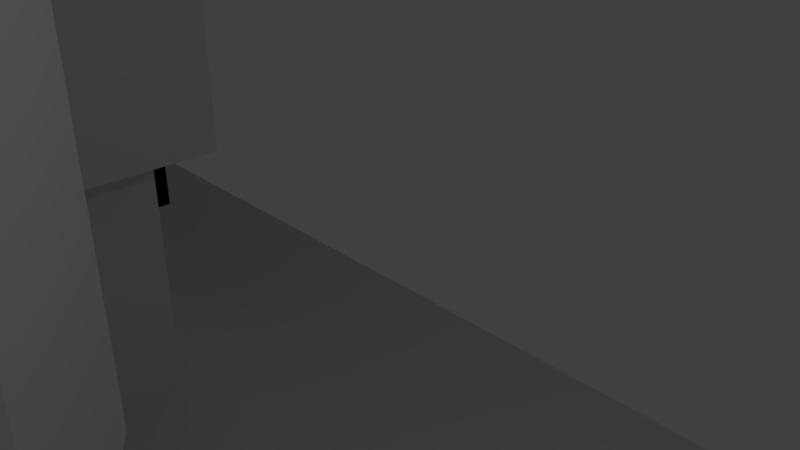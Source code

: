 # Source: case.blend  (saved by Blender 2.78.0; exported with 4.5.12 LTS)
import bpy
from mathutils import Matrix  # noqa: F401  (used for matrix-valued properties, if any)

bpy.ops.wm.read_factory_settings(use_empty=True)
scene = bpy.context.scene
scene.name = 'Scene'

# ---- collections
col_collection_1 = bpy.data.collections.new('Collection 1'); scene.collection.children.link(col_collection_1)

# ---- world
world_world = bpy.data.worlds.new('World'); scene.world = world_world
world_world.color = (0.05088, 0.05088, 0.05088)
world_world.use_sun_shadow = False
world_world.sun_shadow_jitter_overblur = 0.0
world_world.cycles.sampling_method = 'MANUAL'

# ---- cameras
cam_camera = bpy.data.cameras.new('Camera')
cam_camera.clip_end = 100.0
cam_camera.lens = 35.0
cam_camera.sensor_width = 32.0
cam_camera.sensor_height = 18.0
cam_camera.ortho_scale = 7.314
cam_camera.dof.focus_distance = 0.0
cam_camera.dof.aperture_fstop = 128.0

# ---- lights
light_lamp = bpy.data.lights.new('Lamp', 'POINT')
light_lamp.transmission_factor = 0.0
light_lamp.cutoff_distance = 30.0
light_lamp.energy = 100.0
light_lamp.shadow_buffer_clip_start = 1.001
light_lamp.shadow_soft_size = 0.1
light_lamp.shadow_maximum_resolution = 0.006
light_lamp.use_absolute_resolution = True

# ---- meshes
me_cube_017 = bpy.data.meshes.new('Cube.017')
me_cube_017.from_pydata([(-1.0, -1.0, -0.7192), (-1.0, -1.0, 2.778), (-1.0, 3.696, -0.7192), (-1.0, 3.696, 2.778), (1.0, -1.0, -0.7192), (1.0, -1.0, 2.778), (1.0, 3.696, -0.7192), (1.0, 3.696, 2.778)], [], [(0, 1, 3, 2), (2, 3, 7, 6), (6, 7, 5, 4), (4, 5, 1, 0), (2, 6, 4, 0), (7, 3, 1, 5)])
me_cube_017.use_remesh_preserve_volume = False
me_cube_017.use_remesh_preserve_attributes = False
me_cube_017.use_mirror_vertex_groups = False
me_cube_017.update()
me_cube_016 = bpy.data.meshes.new('Cube.016')
me_cube_016.from_pydata([(0.2, -1.779, -22.92), (0.2, -0.05607, -22.92), (3.8, -1.779, -22.92), (3.8, -0.05607, -22.92), (0.2, -1.779, -4.607), (0.2, -0.05607, -4.607), (3.8, -0.05607, -4.607), (3.8, -1.779, -4.607)], [], [(0, 4, 5, 1), (1, 5, 6, 3), (1, 3, 2, 0), (3, 6, 7, 2), (2, 7, 4, 0), (6, 5, 4, 7)])
me_cube_016.use_remesh_preserve_volume = False
me_cube_016.use_remesh_preserve_attributes = False
me_cube_016.use_mirror_vertex_groups = False
me_cube_016.update()
me_cube_015 = bpy.data.meshes.new('Cube.015')
me_cube_015.from_pydata([(-1.0, -1.0, -1.0), (-1.0, -1.0, 3.714), (-1.0, 3.696, -1.0), (-1.0, 3.696, 3.714), (1.0, -1.0, -1.0), (1.0, -1.0, 3.714), (1.0, 3.696, -1.0), (1.0, 3.696, 3.714)], [], [(0, 1, 3, 2), (2, 3, 7, 6), (6, 7, 5, 4), (4, 5, 1, 0), (2, 6, 4, 0), (7, 3, 1, 5)])
me_cube_015.use_remesh_preserve_volume = False
me_cube_015.use_remesh_preserve_attributes = False
me_cube_015.use_mirror_vertex_groups = False
me_cube_015.update()
me_cube_014 = bpy.data.meshes.new('Cube.014')
me_cube_014.from_pydata([(-1.0, -1.0, -1.0), (-1.0, -1.0, 1.0), (-1.0, 1.0, -1.0), (-1.0, 1.0, 1.0), (1.0, -1.0, -1.0), (1.0, -1.0, 1.0), (1.0, 1.0, -1.0), (1.0, 1.0, 1.0)], [], [(0, 1, 3, 2), (2, 3, 7, 6), (6, 7, 5, 4), (4, 5, 1, 0), (2, 6, 4, 0), (7, 3, 1, 5)])
me_cube_014.use_remesh_preserve_volume = False
me_cube_014.use_remesh_preserve_attributes = False
me_cube_014.use_mirror_vertex_groups = False
me_cube_014.update()
me_cube_011 = bpy.data.meshes.new('Cube.011')
me_cube_011.from_pydata([(0.0, -3.426, -25.53), (0.0, -3.426, -18.3), (0.0, 3.0, -25.53), (0.0, 3.0, -18.3), (4.0, -3.426, -25.53), (4.0, -3.426, -18.3), (4.0, 3.0, -25.53), (4.0, 3.0, -18.3), (0.0, -3.426, -11.18), (0.0, 10.67, -11.18), (4.0, 10.67, -11.18), (4.0, -3.426, -11.18), (0.0, -3.426, -4.607), (0.0, 10.67, -4.607), (4.0, 10.67, -4.607), (4.0, -3.426, -4.607)], [], [(0, 1, 3, 2), (2, 3, 7, 6), (6, 7, 5, 4), (4, 5, 1, 0), (2, 6, 4, 0), (5, 7, 10, 11), (8, 11, 15, 12), (3, 1, 8, 9), (1, 5, 11, 8), (7, 3, 9, 10), (14, 13, 12, 15), (10, 9, 13, 14), (11, 10, 14, 15), (9, 8, 12, 13)])
me_cube_011.use_remesh_preserve_volume = False
me_cube_011.use_remesh_preserve_attributes = False
me_cube_011.use_mirror_vertex_groups = False
me_cube_011.update()
me_cube_010 = bpy.data.meshes.new('Cube.010')
me_cube_010.from_pydata([(-7.523, -9.087, -12.0), (-7.523, -9.087, 1.0), (-7.523, 3.642, -12.0), (-7.523, 3.642, 1.0), (6.984, -9.087, -12.0), (6.984, -9.087, 1.0), (6.984, 3.642, -12.0), (6.984, 3.642, 1.0)], [], [(0, 1, 3, 2), (2, 3, 7, 6), (6, 7, 5, 4), (4, 5, 1, 0), (2, 6, 4, 0), (7, 3, 1, 5)])
me_cube_010.use_remesh_preserve_volume = False
me_cube_010.use_remesh_preserve_attributes = False
me_cube_010.use_mirror_vertex_groups = False
me_cube_010.update()
me_cube_009 = bpy.data.meshes.new('Cube.009')
me_cube_009.from_pydata([(-30.0, -9.518, -4.0), (-30.0, -9.518, 4.0), (-30.0, 12.64, -4.0), (-30.0, 12.64, 4.0), (1.0, -9.518, -4.0), (1.0, -9.518, 4.0), (1.0, 12.64, -4.0), (1.0, 12.64, 4.0)], [], [(0, 1, 3, 2), (2, 3, 7, 6), (6, 7, 5, 4), (4, 5, 1, 0), (2, 6, 4, 0), (7, 3, 1, 5)])
me_cube_009.use_remesh_preserve_volume = False
me_cube_009.use_remesh_preserve_attributes = False
me_cube_009.use_mirror_vertex_groups = False
me_cube_009.update()
me_cube_008 = bpy.data.meshes.new('Cube.008')
me_cube_008.from_pydata([(-1.0, -1.0, -1.0), (-1.0, -1.0, 1.0), (-1.0, 5.25, -1.0), (-1.0, 5.25, 1.0), (1.0, -1.0, -1.0), (1.0, -1.0, 1.0), (1.0, 5.25, -1.0), (1.0, 5.25, 1.0)], [], [(0, 1, 3, 2), (2, 3, 7, 6), (6, 7, 5, 4), (4, 5, 1, 0), (2, 6, 4, 0), (7, 3, 1, 5)])
me_cube_008.use_remesh_preserve_volume = False
me_cube_008.use_remesh_preserve_attributes = False
me_cube_008.use_mirror_vertex_groups = False
me_cube_008.update()
me_cube_007 = bpy.data.meshes.new('Cube.007')
me_cube_007.from_pydata([(-5.0, -2.5, -13.0), (-5.0, -2.5, 13.0), (5.0, -2.5, -13.0), (5.0, -2.5, 13.0), (-5.0, 2.5, -11.0), (-5.0, 0.5, -13.0), (-5.0, 0.5, 13.0), (-5.0, 2.5, 11.0), (3.0, 2.5, -11.0), (5.0, 0.5, -13.0), (5.0, 0.5, 13.0), (3.0, 2.5, 11.0)], [], [(4, 7, 11, 8), (5, 9, 2, 0), (2, 3, 1, 0), (10, 6, 1, 3), (9, 10, 3, 2), (9, 5, 4, 8), (6, 10, 11, 7), (10, 9, 8, 11), (0, 1, 6, 7, 4, 5)])
me_cube_007.use_remesh_preserve_volume = False
me_cube_007.use_remesh_preserve_attributes = False
me_cube_007.use_mirror_vertex_groups = False
me_cube_007.update()
me_cube_006 = bpy.data.meshes.new('Cube.006')
me_cube_006.from_pydata([(-1.0, -1.789, -1.0), (-1.0, -1.789, 1.0), (-1.0, 1.0, -1.0), (-1.0, 1.0, 1.0), (1.0, -1.789, -1.0), (1.0, -1.789, 1.0), (1.0, 1.0, -1.0), (1.0, 1.0, 1.0)], [], [(0, 1, 3, 2), (2, 3, 7, 6), (6, 7, 5, 4), (4, 5, 1, 0), (2, 6, 4, 0), (7, 3, 1, 5)])
me_cube_006.use_remesh_preserve_volume = False
me_cube_006.use_remesh_preserve_attributes = False
me_cube_006.use_mirror_vertex_groups = False
me_cube_006.update()
me_cube_004 = bpy.data.meshes.new('Cube.004')
me_cube_004.from_pydata([(-5.0, -3.381, -2.5), (-5.0, -3.381, 2.5), (-5.0, 1.0, -2.5), (-5.0, 1.0, 2.5), (5.0, -3.381, -2.5), (5.0, -3.381, 2.5), (5.0, 1.0, -2.5), (5.0, 1.0, 2.5)], [], [(0, 1, 3, 2), (2, 3, 7, 6), (6, 7, 5, 4), (4, 5, 1, 0), (2, 6, 4, 0), (7, 3, 1, 5)])
me_cube_004.use_remesh_preserve_volume = False
me_cube_004.use_remesh_preserve_attributes = False
me_cube_004.use_mirror_vertex_groups = False
me_cube_004.update()
me_cube_003 = bpy.data.meshes.new('Cube.003')
me_cube_003.from_pydata([(-1.0, -1.0, -1.0), (-1.0, -1.0, 1.0), (-1.0, 0.5358, -1.0), (-1.0, 0.5358, 1.0), (1.0, -1.0, -1.0), (1.0, -1.0, 1.0), (1.0, 0.5358, -1.0), (1.0, 0.5358, 1.0)], [], [(0, 1, 3, 2), (2, 3, 7, 6), (6, 7, 5, 4), (4, 5, 1, 0), (2, 6, 4, 0), (7, 3, 1, 5)])
me_cube_003.use_remesh_preserve_volume = False
me_cube_003.use_remesh_preserve_attributes = False
me_cube_003.use_mirror_vertex_groups = False
me_cube_003.update()
me_cube_002 = bpy.data.meshes.new('Cube.002')
me_cube_002.from_pydata([(-1.0, -1.0, -1.0), (-1.0, -1.0, 1.0), (-1.0, 1.0, -1.0), (-1.0, 1.0, 1.0), (1.0, -1.0, -1.0), (1.0, -1.0, 1.0), (1.0, 1.0, -1.0), (1.0, 1.0, 1.0)], [], [(0, 1, 3, 2), (2, 3, 7, 6), (6, 7, 5, 4), (4, 5, 1, 0), (2, 6, 4, 0), (7, 3, 1, 5)])
me_cube_002.use_remesh_preserve_volume = False
me_cube_002.use_remesh_preserve_attributes = False
me_cube_002.use_mirror_vertex_groups = False
me_cube_002.update()
me_cube_001 = bpy.data.meshes.new('Cube.001')
me_cube_001.from_pydata([(-1.0, -1.0, -1.0), (-1.0, -1.0, 1.0), (-1.0, 1.0, -1.0), (-1.0, 1.0, 1.0), (1.0, -1.0, -1.0), (1.0, -1.0, 1.0), (1.0, 1.0, -1.0), (1.0, 1.0, 1.0)], [], [(0, 1, 3, 2), (2, 3, 7, 6), (6, 7, 5, 4), (4, 5, 1, 0), (2, 6, 4, 0), (7, 3, 1, 5)])
me_cube_001.use_remesh_preserve_volume = False
me_cube_001.use_remesh_preserve_attributes = False
me_cube_001.use_mirror_vertex_groups = False
me_cube_001.update()
me_cube = bpy.data.meshes.new('Cube')
me_cube.from_pydata([(-3.0, -1.5, -3.0), (-3.0, -1.5, 3.0), (-3.0, 1.5, -3.0), (-3.0, 1.5, 3.0), (3.0, -1.5, -3.0), (3.0, -1.5, 3.0), (3.0, 1.5, -3.0), (3.0, 1.5, 3.0)], [], [(0, 1, 3, 2), (2, 3, 7, 6), (6, 7, 5, 4), (4, 5, 1, 0), (2, 6, 4, 0), (7, 3, 1, 5)])
me_cube.use_remesh_preserve_volume = False
me_cube.use_remesh_preserve_attributes = False
me_cube.use_mirror_vertex_groups = False
me_cube.update()
me_mg90s_001 = bpy.data.meshes.new('Mg90S.001')
me_mg90s_001.from_pydata([(11.75, 6.5, -11.75), (11.75, -6.5, -11.75), (-11.75, -6.5, -11.75), (-11.75, 6.5, -11.75), (11.75, 6.5, 11.75), (-11.75, 6.5, 11.75), (11.75, 6.25, 7.3), (11.75, -2.0, -7.459), (11.75, 2.0, -7.459), (11.75, -6.5, 11.75), (-11.75, -6.5, 11.75), (-11.75, -6.25, 7.3), (-11.75, 6.25, 7.3), (-11.75, -1.877, 7.3), (-11.75, 1.877, 7.3), (-11.75, -1.877, -2.0), (-11.75, 1.877, -2.0), (5.49, 6.25, 11.75), (6.709, -6.13, 11.75), (5.49, -6.25, 11.75), (6.709, 6.13, 11.75), (7.882, -5.774, 11.75), (7.882, 5.774, 11.75), (8.962, -5.197, 11.75), (8.962, 5.197, 11.75), (9.909, -4.419, 11.75), (9.909, 4.419, 11.75), (10.69, -3.472, 11.75), (10.69, 3.472, 11.75), (11.26, -2.392, 11.75), (11.26, 2.392, 11.75), (11.62, -1.219, 11.75), (11.62, 1.219, 11.75), (11.74, 4.719e-07, 11.75), (11.75, -6.25, 7.3), (11.75, -6.25, 10.5), (11.75, 6.25, 10.5), (11.75, -2.0, -5.959), (11.75, -1.877, -2.0), (11.75, -1.877, 7.3), (11.75, 1.877, 7.3), (11.75, 1.877, -2.0), (11.75, 2.0, -5.959), (13.1, 2.0, -7.459), (13.1, -2.0, -7.459), (4.271, 6.13, 11.75), (4.271, -6.13, 11.75), (3.098, 5.774, 11.75), (3.098, -5.774, 11.75), (2.018, 5.197, 11.75), (2.018, -5.197, 11.75), (1.071, 4.419, 11.75), (1.071, -4.419, 11.75), (0.2933, 3.472, 11.75), (0.2933, -3.472, 11.75), (0.2042, 3.306, 11.75), (0.2042, -3.306, 11.75), (-0.5, 3.2, 11.75), (-0.5, -3.2, 11.75), (-1.124, 3.139, 11.75), (-0.5, -3.2, 11.75), (-1.725, 2.956, 11.75), (-1.124, -3.139, 11.75), (-2.278, 2.661, 11.75), (-1.725, -2.956, 11.75), (-2.763, 2.263, 11.75), (-2.278, -2.661, 11.75), (-2.763, -2.263, 11.75), (-3.161, 1.778, 11.75), (-3.161, -1.778, 11.75), (-3.456, 1.225, 11.75), (-3.456, -1.225, 11.75), (-3.639, 0.6243, 11.75), (-3.639, -0.6243, 11.75), (-3.7, 3.09e-06, 11.75), (-11.75, 6.25, 10.5), (-11.75, -6.25, 10.5), (-16.5, -6.25, 7.3), (-16.5, 2.076e-07, 7.3), (-16.45, -0.5365, 7.3), (-11.81, -1.945, 7.3), (-16.29, -1.052, 7.3), (-16.04, -1.528, 7.3), (-12.22, -2.287, 7.3), (-15.69, -1.945, 7.3), (-12.7, -2.541, 7.3), (-15.28, -2.287, 7.3), (-13.21, -2.697, 7.3), (-14.8, -2.541, 7.3), (-13.75, -2.75, 7.3), (-14.29, -2.697, 7.3), (-11.81, -1.945, -2.0), (-12.22, -2.287, -2.0), (-12.7, -2.541, -2.0), (-13.21, -2.697, -2.0), (-13.75, -2.75, -2.0), (-14.29, -2.697, -2.0), (-14.8, -2.541, -2.0), (-15.28, -2.287, -2.0), (-15.69, -1.945, -2.0), (-16.04, -1.528, -2.0), (-16.29, -1.052, -2.0), (-16.45, -0.5365, -2.0), (-16.5, 2.076e-07, -2.0), (-16.45, 0.5365, -2.0), (-16.29, 1.052, -2.0), (-16.04, 1.528, -2.0), (-15.69, 1.945, -2.0), (-15.28, 2.287, -2.0), (-14.8, 2.541, -2.0), (-14.29, 2.697, -2.0), (-13.75, 2.75, -2.0), (-13.21, 2.697, -2.0), (-12.7, 2.541, -2.0), (-12.22, 2.287, -2.0), (-11.81, 1.945, -2.0), (-11.81, 1.945, 7.3), (-16.45, 0.5365, 7.3), (-16.5, 6.25, 7.3), (-16.29, 1.052, 7.3), (-16.04, 1.528, 7.3), (-12.22, 2.287, 7.3), (-15.69, 1.945, 7.3), (-12.7, 2.541, 7.3), (-15.28, 2.287, 7.3), (-13.21, 2.697, 7.3), (-14.8, 2.541, 7.3), (-13.75, 2.75, 7.3), (-14.29, 2.697, 7.3), (5.49, 6.25, 17.75), (6.709, 6.13, 17.75), (7.882, 5.774, 17.75), (8.962, 5.197, 17.75), (9.909, 4.419, 17.75), (10.69, 3.472, 17.75), (11.26, 2.392, 17.75), (11.62, 1.219, 17.75), (11.74, 4.719e-07, 17.75), (11.62, -1.219, 17.75), (11.26, -2.392, 17.75), (10.69, -3.472, 17.75), (9.909, -4.419, 17.75), (8.962, -5.197, 17.75), (7.882, -5.774, 17.75), (6.709, -6.13, 17.75), (5.49, -6.25, 17.75), (16.5, -6.25, 10.5), (16.5, -6.25, 7.3), (13.75, -1.0, 10.5), (13.55, -0.9808, 10.5), (13.75, 1.0, 10.5), (16.5, 6.25, 10.5), (13.37, -0.9239, 10.5), (13.55, 0.9808, 10.5), (13.19, -0.8315, 10.5), (13.37, 0.9239, 10.5), (13.04, -0.7071, 10.5), (13.19, 0.8315, 10.5), (12.92, -0.5556, 10.5), (13.04, 0.7071, 10.5), (12.83, -0.3827, 10.5), (12.92, 0.5556, 10.5), (12.77, -0.1951, 10.5), (12.83, 0.3827, 10.5), (12.77, 0.1951, 10.5), (12.75, 7.55e-08, 10.5), (16.5, 6.25, 7.3), (13.1, -2.0, -5.959), (13.1, 2.0, -5.959), (16.5, 2.655e-06, 7.3), (16.45, 0.5365, 7.3), (11.81, 1.945, 7.3), (16.29, 1.052, 7.3), (16.04, 1.528, 7.3), (12.22, 2.287, 7.3), (15.69, 1.945, 7.3), (12.7, 2.541, 7.3), (15.28, 2.287, 7.3), (13.21, 2.697, 7.3), (14.8, 2.541, 7.3), (13.75, 2.75, 7.3), (14.29, 2.697, 7.3), (11.81, 1.945, -2.0), (12.22, 2.287, -2.0), (12.7, 2.541, -2.0), (13.21, 2.697, -2.0), (13.75, 2.75, -2.0), (14.29, 2.697, -2.0), (14.8, 2.541, -2.0), (15.28, 2.287, -2.0), (15.69, 1.945, -2.0), (16.04, 1.528, -2.0), (16.29, 1.052, -2.0), (16.45, 0.5365, -2.0), (16.5, 2.655e-06, -2.0), (16.45, -0.5365, -2.0), (16.29, -1.052, -2.0), (16.04, -1.528, -2.0), (15.69, -1.945, -2.0), (15.28, -2.287, -2.0), (14.8, -2.541, -2.0), (14.29, -2.697, -2.0), (13.75, -2.75, -2.0), (13.21, -2.697, -2.0), (12.7, -2.541, -2.0), (12.22, -2.287, -2.0), (11.81, -1.945, -2.0), (11.81, -1.945, 7.3), (16.45, -0.5365, 7.3), (16.29, -1.052, 7.3), (16.04, -1.528, 7.3), (12.22, -2.287, 7.3), (15.69, -1.945, 7.3), (12.7, -2.541, 7.3), (15.28, -2.287, 7.3), (13.21, -2.697, 7.3), (14.8, -2.541, 7.3), (13.75, -2.75, 7.3), (14.29, -2.697, 7.3), (4.271, -6.13, 17.75), (3.098, -5.774, 17.75), (2.018, -5.197, 17.75), (1.071, -4.419, 17.75), (0.2933, -3.472, 17.75), (0.2042, -3.306, 17.75), (-0.5, -3.2, 17.75), (-0.5, -3.2, 17.75), (-1.124, -3.139, 17.75), (-1.725, -2.956, 17.75), (-2.278, -2.661, 17.75), (-2.763, -2.263, 17.75), (-3.161, -1.778, 17.75), (-3.456, -1.225, 17.75), (-3.639, -0.6243, 17.75), (-3.7, 3.09e-06, 17.75), (-3.639, 0.6243, 17.75), (-3.456, 1.225, 17.75), (-3.161, 1.778, 17.75), (-2.763, 2.263, 17.75), (-2.278, 2.661, 17.75), (-1.725, 2.956, 17.75), (-1.124, 3.139, 17.75), (-0.5, 3.2, 17.75), (0.2042, 3.306, 17.75), (0.2933, 3.472, 17.75), (1.071, 4.419, 17.75), (2.018, 5.197, 17.75), (3.098, 5.774, 17.75), (4.271, 6.13, 17.75), (-16.5, 6.25, 10.5), (-13.95, 0.9808, 10.5), (-13.75, 1.0, 10.5), (-13.55, -0.9808, 10.5), (-13.75, -1.0, 10.5), (-13.55, 0.9808, 10.5), (-13.37, -0.9239, 10.5), (-13.37, 0.9239, 10.5), (-13.19, -0.8315, 10.5), (-13.19, 0.8315, 10.5), (-13.04, -0.7071, 10.5), (-13.04, 0.7071, 10.5), (-12.92, -0.5556, 10.5), (-12.92, 0.5556, 10.5), (-12.83, -0.3827, 10.5), (-12.83, 0.3827, 10.5), (-12.77, -0.1951, 10.5), (-12.77, 0.1951, 10.5), (-12.75, 9.656e-07, 10.5), (-16.5, -6.25, 10.5), (-16.5, 2.076e-07, 8.0), (1.5, 3.5, 17.75), (1.5, 2.478, 17.75), (1.763, 2.263, 17.75), (1.5, -3.5, 17.75), (1.763, -2.263, 17.75), (1.5, -2.478, 17.75), (2.723, -0.5504, 17.75), (2.684, -0.1585, 17.75), (2.639, -0.6243, 17.75), (2.161, -1.778, 17.75), (2.456, -1.225, 17.75), (2.161, 1.778, 17.75), (2.884, -1.08, 17.75), (2.639, 0.6243, 17.75), (2.684, 0.1585, 17.75), (2.723, 0.5504, 17.75), (3.144, -1.567, 17.75), (2.884, 1.08, 17.75), (3.495, -1.995, 17.75), (3.144, 1.567, 17.75), (3.923, -2.346, 17.75), (2.456, 1.225, 17.75), (3.495, 1.995, 17.75), (4.41, -2.606, 17.75), (3.923, 2.346, 17.75), (4.94, -2.767, 17.75), (5.49, -2.821, 17.75), (4.41, 2.606, 17.75), (6.04, -2.767, 17.75), (6.57, -2.606, 17.75), (4.94, 2.767, 17.75), (7.057, -2.346, 17.75), (5.49, 2.821, 17.75), (6.04, 2.767, 17.75), (7.485, -1.995, 17.75), (7.836, -1.567, 17.75), (6.57, 2.606, 17.75), (8.096, -1.08, 17.75), (7.057, 2.346, 17.75), (8.257, -0.5504, 17.75), (7.485, 1.995, 17.75), (8.311, 1.514e-07, 17.75), (7.836, 1.567, 17.75), (8.257, 0.5504, 17.75), (8.096, 1.08, 17.75), (16.5, 2.655e-06, 8.0), (13.95, 0.9808, 10.5), (13.95, -0.9808, 10.5), (14.13, 0.9239, 10.5), (14.13, -0.9239, 10.5), (14.31, 0.8315, 10.5), (14.31, -0.8315, 10.5), (14.46, 0.7071, 10.5), (14.46, -0.7071, 10.5), (14.58, 0.5556, 10.5), (14.58, -0.5556, 10.5), (14.67, 0.3827, 10.5), (14.67, -0.3827, 10.5), (14.73, 0.1951, 10.5), (14.73, -0.1951, 10.5), (14.75, 9.656e-07, 10.5), (13.75, -1.0, 16.5), (13.55, -0.9808, 16.5), (13.37, -0.9239, 16.5), (13.19, -0.8315, 16.5), (13.04, -0.7071, 16.5), (12.92, -0.5556, 16.5), (12.83, -0.3827, 16.5), (12.77, -0.1951, 16.5), (12.75, 7.55e-08, 16.5), (12.77, 0.1951, 16.5), (12.83, 0.3827, 16.5), (12.92, 0.5556, 16.5), (13.04, 0.7071, 16.5), (13.19, 0.8315, 16.5), (13.37, 0.9239, 16.5), (13.55, 0.9808, 16.5), (13.75, 1.0, 16.5), (0.1154, -3.139, 17.75), (-0.5, 1.681, 17.75), (-0.5, -1.681, 17.75), (-0.6399, -1.219, 17.75), (-0.6399, 1.219, 17.75), (-0.76, 6.035e-06, 17.75), (0.1154, 3.139, 17.75), (-14.13, 0.9239, 10.5), (-13.95, -0.9808, 10.5), (-14.31, 0.8315, 10.5), (-14.13, -0.9239, 10.5), (-14.46, 0.7071, 10.5), (-14.31, -0.8315, 10.5), (-14.58, 0.5556, 10.5), (-14.46, -0.7071, 10.5), (-14.67, 0.3827, 10.5), (-14.58, -0.5556, 10.5), (-14.73, 0.1951, 10.5), (-14.67, -0.3827, 10.5), (-14.73, -0.1951, 10.5), (-14.75, 7.55e-08, 10.5), (-13.95, 0.9808, 16.5), (-13.75, 1.0, 16.5), (-13.55, 0.9808, 16.5), (-13.37, 0.9239, 16.5), (-13.19, 0.8315, 16.5), (-13.04, 0.7071, 16.5), (-12.92, 0.5556, 16.5), (-12.83, 0.3827, 16.5), (-12.77, 0.1951, 16.5), (-12.75, 9.656e-07, 16.5), (-12.77, -0.1951, 16.5), (-12.83, -0.3827, 16.5), (-12.92, -0.5556, 16.5), (-13.04, -0.7071, 16.5), (-13.19, -0.8315, 16.5), (-13.37, -0.9239, 16.5), (-13.55, -0.9808, 16.5), (-13.75, -1.0, 16.5), (1.278, 2.661, 17.75), (0.1243, 3.139, 17.75), (0.7246, 2.956, 17.75), (2.669, 2.663e-06, 17.75), (3.158, 2.333e-06, 22.0), (3.203, 0.4549, 22.0), (3.336, 0.8924, 22.0), (3.551, 1.295, 22.0), (3.841, 1.649, 22.0), (4.195, 1.939, 22.0), (4.598, 2.154, 22.0), (5.035, 2.287, 22.0), (5.49, 2.332, 22.0), (5.945, 2.287, 22.0), (6.382, 2.154, 22.0), (6.785, 1.939, 22.0), (7.139, 1.649, 22.0), (7.429, 1.295, 22.0), (7.644, 0.8923, 22.0), (7.777, 0.4549, 22.0), (7.822, 2.579e-07, 22.0), (7.777, -0.4549, 22.0), (7.644, -0.8923, 22.0), (7.429, -1.295, 22.0), (7.139, -1.649, 22.0), (6.785, -1.939, 22.0), (6.382, -2.154, 22.0), (5.945, -2.287, 22.0), (5.49, -2.332, 22.0), (5.035, -2.287, 22.0), (4.598, -2.154, 22.0), (4.195, -1.939, 22.0), (3.841, -1.649, 22.0), (3.551, -1.295, 22.0), (3.336, -0.8923, 22.0), (3.203, -0.4549, 22.0), (1.278, -2.661, 17.75), (0.1243, -3.139, 17.75), (0.7246, -2.956, 17.75), (13.95, 0.9808, 16.5), (14.13, 0.9239, 16.5), (14.31, 0.8315, 16.5), (14.46, 0.7071, 16.5), (14.58, 0.5556, 16.5), (14.67, 0.3827, 16.5), (14.73, 0.1951, 16.5), (14.75, 9.656e-07, 16.5), (14.73, -0.1951, 16.5), (14.67, -0.3827, 16.5), (14.58, -0.5556, 16.5), (14.46, -0.7071, 16.5), (14.31, -0.8315, 16.5), (14.13, -0.9239, 16.5), (13.95, -0.9808, 16.5), (-0.2842, -2.392, 17.75), (-0.2842, 2.392, 17.75), (-13.95, -0.9808, 16.5), (-14.13, -0.9239, 16.5), (-14.31, -0.8315, 16.5), (-14.46, -0.7071, 16.5), (-14.58, -0.5556, 16.5), (-14.67, -0.3827, 16.5), (-14.73, -0.1951, 16.5), (-14.75, 7.55e-08, 16.5), (-14.73, 0.1951, 16.5), (-14.67, 0.3827, 16.5), (-14.58, 0.5556, 16.5), (-14.46, 0.7071, 16.5), (-14.31, 0.8315, 16.5), (-14.13, 0.9239, 16.5), (4.124, 0.09516, 22.0), (4.141, 0.2683, 22.0), (4.198, 0.4549, 22.0), (4.236, 0.5567, 22.0), (4.347, 0.7639, 22.0), (4.452, 0.8923, 22.0), (4.568, 1.014, 22.0), (4.964, 1.27, 22.0), (5.047, 1.295, 22.0), (4.726, 1.143, 22.0), (5.222, 1.349, 22.0), (5.933, 1.295, 22.0), (5.758, 1.349, 22.0), (5.49, 1.375, 22.0), (6.462, 0.9723, 22.0), (6.528, 0.8923, 22.0), (6.196, 1.174, 22.0), (6.254, 1.143, 22.0), (6.76, 0.5262, 22.0), (6.782, 0.4549, 22.0), (6.611, 0.7906, 22.0), (6.633, 0.7639, 22.0), (6.839, 0.2682, 22.0), (6.865, 3.938e-07, 22.0), (6.811, 0.3598, 22.0), (6.839, -0.2682, 22.0), (6.782, -0.4549, 22.0), (6.856, -0.09516, 22.0), (6.633, -0.7639, 22.0), (6.528, -0.8923, 22.0), (6.744, -0.5567, 22.0), (4.784, -1.174, 22.0), (4.518, -0.9723, 22.0), (4.452, -0.8923, 22.0), (4.726, -1.143, 22.0), (4.369, -0.7906, 22.0), (4.22, -0.5262, 22.0), (4.198, -0.4549, 22.0), (4.347, -0.7639, 22.0), (4.169, -0.3598, 22.0), (4.141, -0.2682, 22.0), (4.115, 1.618e-06, 22.0), (4.22, 0.5262, 22.0), (4.518, 0.9723, 22.0), (6.016, 1.27, 22.0), (6.76, -0.5262, 22.0), (6.412, -1.014, 22.0), (6.462, -0.9723, 22.0), (6.254, -1.143, 22.0), (6.016, -1.27, 22.0), (4.964, -1.27, 22.0), (5.222, -1.349, 22.0), (5.758, -1.349, 22.0), (5.49, -1.375, 22.0), (5.49, 1.375, 23.2), (5.758, 1.349, 23.2), (5.222, 1.349, 23.2), (5.49, 2.2, 23.2), (5.919, 2.158, 23.2), (6.016, 1.27, 23.2), (4.964, 1.27, 23.2), (5.061, 2.158, 23.2), (6.332, 2.033, 23.2), (5.49, 2.2, 33.2), (5.919, 2.158, 33.2), (6.254, 1.143, 23.2), (4.726, 1.143, 23.2), (4.648, 2.033, 23.2), (5.061, 2.158, 33.2), (6.712, 1.829, 23.2), (6.332, 2.033, 33.2), (4.648, 2.033, 33.2), (4.268, 1.829, 33.2), (3.934, 1.556, 33.2), (3.661, 1.222, 33.2), (3.457, 0.8419, 33.2), (3.332, 0.4292, 33.2), (3.29, 1.894e-06, 33.2), (3.332, -0.4292, 33.2), (3.457, -0.8419, 33.2), (3.661, -1.222, 33.2), (3.934, -1.556, 33.2), (4.268, -1.829, 33.2), (4.648, -2.033, 33.2), (5.061, -2.158, 33.2), (5.49, -2.2, 33.2), (5.919, -2.158, 33.2), (6.332, -2.033, 33.2), (6.712, -1.829, 33.2), (7.046, -1.556, 33.2), (7.319, -1.222, 33.2), (7.523, -0.8419, 33.2), (7.648, -0.4292, 33.2), (7.69, -6.441e-08, 33.2), (7.648, 0.4292, 33.2), (7.523, 0.8419, 33.2), (7.319, 1.222, 33.2), (7.046, 1.556, 33.2), (6.712, 1.829, 33.2), (6.462, 0.9723, 23.2), (4.518, 0.9723, 23.2), (4.268, 1.829, 23.2), (7.046, 1.556, 23.2), (3.934, 1.556, 23.2), (3.661, 1.222, 23.2), (3.457, 0.8419, 23.2), (3.332, 0.4292, 23.2), (3.29, 1.894e-06, 23.2), (3.332, -0.4292, 23.2), (3.457, -0.8419, 23.2), (3.661, -1.222, 23.2), (3.934, -1.556, 23.2), (4.268, -1.829, 23.2), (4.648, -2.033, 23.2), (5.061, -2.158, 23.2), (5.49, -2.2, 23.2), (5.919, -2.158, 23.2), (6.332, -2.033, 23.2), (6.712, -1.829, 23.2), (7.046, -1.556, 23.2), (7.319, -1.222, 23.2), (7.523, -0.8419, 23.2), (7.648, -0.4292, 23.2), (7.69, -6.441e-08, 23.2), (7.648, 0.4292, 23.2), (7.523, 0.8419, 23.2), (7.319, 1.222, 23.2), (6.633, 0.7639, 23.2), (4.347, 0.7639, 23.2), (4.22, 0.5262, 23.2), (4.141, 0.2683, 23.2), (4.115, 1.328e-06, 23.2), (4.141, -0.2682, 23.2), (4.22, -0.5262, 23.2), (4.347, -0.7639, 23.2), (4.518, -0.9723, 23.2), (4.726, -1.143, 23.2), (4.964, -1.27, 23.2), (5.222, -1.349, 23.2), (5.49, -1.375, 23.2), (5.758, -1.349, 23.2), (6.016, -1.27, 23.2), (6.254, -1.143, 23.2), (6.462, -0.9723, 23.2), (6.633, -0.7639, 23.2), (6.76, -0.5262, 23.2), (6.839, -0.2682, 23.2), (6.865, 1.038e-07, 23.2), (6.839, 0.2682, 23.2), (6.76, 0.5262, 23.2)], [], [(0, 1, 2), (2, 3, 0), (4, 0, 3), (3, 5, 4), (0, 4, 6), (7, 1, 0), (0, 6, 8), (0, 8, 7), (1, 9, 10), (10, 2, 1), (2, 10, 11), (12, 5, 3), (2, 11, 13), (14, 12, 3), (2, 13, 15), (16, 14, 3), (3, 2, 15), (15, 16, 3), (4, 5, 17), (18, 19, 9), (4, 17, 20), (21, 18, 9), (4, 20, 22), (23, 21, 9), (4, 22, 24), (25, 23, 9), (4, 24, 26), (27, 25, 9), (4, 26, 28), (29, 27, 9), (4, 28, 30), (31, 29, 9), (4, 30, 32), (33, 31, 9), (4, 32, 33), (4, 33, 9), (9, 34, 35), (36, 6, 4), (4, 9, 35), (4, 35, 36), (1, 7, 37), (34, 9, 1), (38, 39, 34), (6, 40, 41), (38, 34, 1), (42, 8, 6), (38, 1, 37), (42, 6, 41), (41, 38, 37), (37, 42, 41), (8, 43, 44), (44, 7, 8), (10, 9, 19), (45, 17, 5), (10, 19, 46), (47, 45, 5), (10, 46, 48), (49, 47, 5), (10, 48, 50), (51, 49, 5), (10, 50, 52), (53, 51, 5), (10, 52, 54), (55, 53, 5), (10, 54, 56), (57, 55, 5), (10, 56, 58), (59, 57, 5), (10, 58, 60), (61, 59, 5), (10, 60, 62), (63, 61, 5), (10, 62, 64), (65, 63, 5), (10, 64, 66), (65, 5, 10), (10, 66, 67), (68, 65, 10), (10, 67, 69), (70, 68, 10), (10, 69, 71), (72, 70, 10), (10, 71, 73), (74, 72, 10), (10, 73, 74), (5, 12, 75), (76, 11, 10), (10, 5, 75), (10, 75, 76), (77, 78, 79), (80, 13, 11), (77, 79, 81), (80, 11, 77), (77, 81, 82), (83, 80, 77), (77, 82, 84), (85, 83, 77), (77, 84, 86), (87, 85, 77), (77, 86, 88), (89, 87, 77), (77, 88, 90), (77, 90, 89), (80, 91, 15), (15, 13, 80), (16, 15, 91), (91, 92, 93), (93, 94, 95), (95, 96, 97), (97, 98, 99), (99, 100, 101), (101, 102, 103), (103, 104, 105), (105, 106, 107), (107, 108, 109), (109, 110, 111), (111, 112, 113), (113, 114, 115), (115, 16, 91), (91, 93, 95), (95, 97, 99), (99, 101, 103), (103, 105, 107), (107, 109, 111), (111, 113, 115), (115, 91, 95), (95, 99, 103), (103, 107, 111), (111, 115, 95), (95, 103, 111), (16, 115, 116), (116, 14, 16), (117, 78, 118), (12, 14, 116), (119, 117, 118), (118, 12, 116), (120, 119, 118), (118, 116, 121), (122, 120, 118), (118, 121, 123), (124, 122, 118), (118, 123, 125), (126, 124, 118), (118, 125, 127), (128, 126, 118), (118, 127, 128), (17, 129, 130), (130, 20, 17), (20, 130, 131), (131, 22, 20), (22, 131, 132), (132, 24, 22), (24, 132, 133), (133, 26, 24), (26, 133, 134), (134, 28, 26), (28, 134, 135), (135, 30, 28), (30, 135, 136), (136, 32, 30), (32, 136, 137), (137, 33, 32), (33, 137, 138), (138, 31, 33), (31, 138, 139), (139, 29, 31), (29, 139, 140), (140, 27, 29), (27, 140, 141), (141, 25, 27), (25, 141, 142), (142, 23, 25), (23, 142, 143), (143, 21, 23), (21, 143, 144), (144, 18, 21), (18, 144, 145), (145, 19, 18), (146, 35, 34), (34, 147, 146), (35, 148, 149), (150, 151, 36), (35, 149, 152), (153, 150, 36), (35, 152, 154), (155, 153, 36), (35, 154, 156), (157, 155, 36), (35, 156, 158), (159, 157, 36), (35, 158, 160), (161, 159, 36), (35, 160, 162), (163, 161, 36), (36, 35, 162), (164, 163, 36), (36, 162, 165), (165, 164, 36), (36, 151, 166), (166, 6, 36), (7, 44, 167), (167, 37, 7), (37, 167, 168), (168, 42, 37), (42, 168, 43), (43, 8, 42), (166, 169, 170), (171, 40, 6), (166, 170, 172), (171, 6, 166), (166, 172, 173), (174, 171, 166), (166, 173, 175), (176, 174, 166), (166, 175, 177), (178, 176, 166), (166, 177, 179), (180, 178, 166), (166, 179, 181), (166, 181, 180), (171, 182, 41), (41, 40, 171), (38, 41, 182), (182, 183, 184), (184, 185, 186), (186, 187, 188), (188, 189, 190), (190, 191, 192), (192, 193, 194), (194, 195, 196), (196, 197, 198), (198, 199, 200), (200, 201, 202), (202, 203, 204), (204, 205, 206), (206, 38, 182), (182, 184, 186), (186, 188, 190), (190, 192, 194), (194, 196, 198), (198, 200, 202), (202, 204, 206), (206, 182, 186), (186, 190, 194), (194, 198, 202), (202, 206, 186), (186, 194, 202), (38, 206, 207), (207, 39, 38), (208, 169, 147), (34, 39, 207), (209, 208, 147), (147, 34, 207), (210, 209, 147), (147, 207, 211), (212, 210, 147), (147, 211, 213), (214, 212, 147), (147, 213, 215), (216, 214, 147), (147, 215, 217), (218, 216, 147), (147, 217, 218), (168, 167, 44), (44, 43, 168), (19, 145, 219), (219, 46, 19), (46, 219, 220), (220, 48, 46), (48, 220, 221), (221, 50, 48), (50, 221, 222), (222, 52, 50), (52, 222, 223), (223, 54, 52), (56, 54, 223), (223, 224, 56), (224, 225, 58), (58, 56, 224), (225, 226, 60), (60, 58, 225), (60, 226, 227), (227, 62, 60), (62, 227, 228), (228, 64, 62), (64, 228, 229), (229, 66, 64), (66, 229, 230), (230, 67, 66), (67, 230, 231), (231, 69, 67), (69, 231, 232), (232, 71, 69), (71, 232, 233), (233, 73, 71), (73, 233, 234), (234, 74, 73), (74, 234, 235), (235, 72, 74), (72, 235, 236), (236, 70, 72), (70, 236, 237), (237, 68, 70), (68, 237, 238), (238, 65, 68), (65, 238, 239), (239, 63, 65), (63, 239, 240), (240, 61, 63), (61, 240, 241), (241, 59, 61), (59, 241, 242), (242, 57, 59), (242, 243, 55), (55, 57, 242), (243, 244, 53), (53, 55, 243), (53, 244, 245), (245, 51, 53), (51, 245, 246), (246, 49, 51), (49, 246, 247), (247, 47, 49), (47, 247, 248), (248, 45, 47), (45, 248, 129), (129, 17, 45), (249, 75, 12), (12, 118, 249), (75, 250, 251), (252, 253, 76), (75, 251, 254), (255, 252, 76), (75, 254, 256), (257, 255, 76), (75, 256, 258), (259, 257, 76), (75, 258, 260), (261, 259, 76), (75, 260, 262), (263, 261, 76), (75, 262, 264), (265, 263, 76), (75, 264, 266), (265, 76, 75), (75, 266, 267), (75, 267, 265), (76, 268, 77), (77, 11, 76), (269, 78, 77), (268, 249, 269), (269, 77, 268), (78, 103, 102), (102, 79, 78), (79, 102, 101), (101, 81, 79), (81, 101, 100), (100, 82, 81), (82, 100, 99), (99, 84, 82), (84, 99, 98), (98, 86, 84), (86, 98, 97), (97, 88, 86), (88, 97, 96), (96, 90, 88), (90, 96, 95), (95, 89, 90), (89, 95, 94), (94, 87, 89), (87, 94, 93), (93, 85, 87), (85, 93, 92), (92, 83, 85), (83, 92, 91), (91, 80, 83), (117, 104, 103), (103, 78, 117), (119, 105, 104), (104, 117, 119), (120, 106, 105), (105, 119, 120), (122, 107, 106), (106, 120, 122), (124, 108, 107), (107, 122, 124), (126, 109, 108), (108, 124, 126), (128, 110, 109), (109, 126, 128), (127, 111, 110), (110, 128, 127), (125, 112, 111), (111, 127, 125), (123, 113, 112), (112, 125, 123), (121, 114, 113), (113, 123, 121), (116, 115, 114), (114, 121, 116), (269, 249, 118), (118, 78, 269), (131, 130, 129), (129, 248, 247), (247, 246, 245), (245, 244, 243), (270, 271, 272), (245, 243, 270), (129, 247, 245), (132, 131, 129), (134, 133, 132), (136, 135, 134), (138, 137, 136), (140, 139, 138), (142, 141, 140), (144, 143, 142), (219, 145, 144), (221, 220, 219), (223, 222, 221), (273, 224, 223), (274, 275, 273), (276, 277, 278), (279, 274, 273), (276, 278, 280), (280, 279, 273), (273, 223, 221), (221, 219, 144), (144, 142, 140), (140, 138, 136), (136, 134, 132), (132, 129, 245), (270, 272, 281), (132, 245, 270), (140, 136, 132), (221, 144, 140), (280, 273, 221), (282, 276, 280), (283, 284, 285), (286, 282, 280), (283, 285, 287), (288, 286, 280), (283, 287, 289), (290, 288, 280), (291, 283, 289), (290, 280, 221), (291, 289, 292), (293, 290, 221), (291, 292, 294), (295, 293, 221), (281, 291, 294), (296, 295, 221), (281, 294, 297), (298, 296, 221), (270, 281, 297), (299, 298, 221), (270, 297, 300), (301, 299, 221), (270, 300, 302), (301, 221, 140), (270, 302, 303), (304, 301, 140), (132, 270, 303), (305, 304, 140), (132, 303, 306), (307, 305, 140), (132, 306, 308), (309, 307, 140), (132, 308, 310), (311, 309, 140), (132, 310, 312), (313, 311, 140), (132, 312, 314), (314, 313, 140), (314, 140, 132), (315, 146, 147), (147, 169, 315), (148, 35, 146), (151, 150, 316), (317, 148, 146), (151, 316, 318), (319, 317, 146), (151, 318, 320), (321, 319, 146), (151, 320, 322), (323, 321, 146), (151, 322, 324), (325, 323, 146), (151, 324, 326), (327, 325, 146), (151, 326, 328), (329, 327, 146), (146, 151, 328), (330, 329, 146), (146, 328, 330), (148, 331, 332), (332, 149, 148), (149, 332, 333), (333, 152, 149), (152, 333, 334), (334, 154, 152), (154, 334, 335), (335, 156, 154), (156, 335, 336), (336, 158, 156), (158, 336, 337), (337, 160, 158), (160, 337, 338), (338, 162, 160), (162, 338, 339), (339, 165, 162), (165, 339, 340), (340, 164, 165), (164, 340, 341), (341, 163, 164), (163, 341, 342), (342, 161, 163), (161, 342, 343), (343, 159, 161), (159, 343, 344), (344, 157, 159), (157, 344, 345), (345, 155, 157), (155, 345, 346), (346, 153, 155), (153, 346, 347), (347, 150, 153), (315, 169, 166), (151, 146, 315), (315, 166, 151), (169, 194, 193), (193, 170, 169), (170, 193, 192), (192, 172, 170), (172, 192, 191), (191, 173, 172), (173, 191, 190), (190, 175, 173), (175, 190, 189), (189, 177, 175), (177, 189, 188), (188, 179, 177), (179, 188, 187), (187, 181, 179), (181, 187, 186), (186, 180, 181), (180, 186, 185), (185, 178, 180), (178, 185, 184), (184, 176, 178), (176, 184, 183), (183, 174, 176), (174, 183, 182), (182, 171, 174), (208, 195, 194), (194, 169, 208), (209, 196, 195), (195, 208, 209), (210, 197, 196), (196, 209, 210), (212, 198, 197), (197, 210, 212), (214, 199, 198), (198, 212, 214), (216, 200, 199), (199, 214, 216), (218, 201, 200), (200, 216, 218), (217, 202, 201), (201, 218, 217), (215, 203, 202), (202, 217, 215), (213, 204, 203), (203, 215, 213), (211, 205, 204), (204, 213, 211), (207, 206, 205), (205, 211, 207), (225, 224, 348), (349, 242, 241), (241, 240, 239), (239, 238, 237), (237, 236, 235), (235, 234, 233), (233, 232, 231), (231, 230, 229), (229, 228, 227), (227, 226, 225), (225, 350, 351), (352, 349, 241), (225, 351, 353), (353, 352, 241), (241, 239, 237), (237, 235, 233), (233, 231, 229), (229, 227, 225), (225, 353, 241), (241, 237, 233), (233, 229, 225), (241, 233, 225), (243, 242, 354), (250, 75, 249), (268, 76, 253), (355, 250, 249), (268, 253, 356), (357, 355, 249), (268, 356, 358), (359, 357, 249), (268, 358, 360), (361, 359, 249), (268, 360, 362), (363, 361, 249), (268, 362, 364), (365, 363, 249), (268, 364, 366), (365, 249, 268), (268, 366, 367), (368, 365, 268), (268, 367, 368), (250, 369, 370), (370, 251, 250), (251, 370, 371), (371, 254, 251), (254, 371, 372), (372, 256, 254), (256, 372, 373), (373, 258, 256), (258, 373, 374), (374, 260, 258), (260, 374, 375), (375, 262, 260), (262, 375, 376), (376, 264, 262), (264, 376, 377), (377, 266, 264), (266, 377, 378), (378, 267, 266), (267, 378, 379), (379, 265, 267), (265, 379, 380), (380, 263, 265), (263, 380, 381), (381, 261, 263), (261, 381, 382), (382, 259, 261), (259, 382, 383), (383, 257, 259), (257, 383, 384), (384, 255, 257), (255, 384, 385), (385, 252, 255), (252, 385, 386), (386, 253, 252), (270, 243, 354), (387, 271, 270), (270, 354, 388), (389, 387, 270), (388, 389, 270), (271, 275, 274), (274, 279, 280), (280, 278, 277), (390, 284, 283), (280, 277, 390), (271, 274, 280), (281, 272, 271), (283, 291, 281), (280, 390, 283), (281, 271, 280), (280, 283, 281), (284, 390, 391), (391, 392, 285), (391, 285, 284), (285, 392, 393), (393, 287, 285), (287, 393, 394), (394, 289, 287), (289, 394, 395), (395, 292, 289), (292, 395, 396), (396, 294, 292), (294, 396, 397), (397, 297, 294), (297, 397, 398), (398, 300, 297), (300, 398, 399), (399, 302, 300), (302, 399, 400), (400, 303, 302), (303, 400, 401), (401, 306, 303), (306, 401, 402), (402, 308, 306), (308, 402, 403), (403, 310, 308), (310, 403, 404), (404, 312, 310), (312, 404, 405), (405, 314, 312), (314, 405, 406), (406, 313, 314), (313, 406, 407), (407, 311, 313), (311, 407, 408), (408, 309, 311), (309, 408, 409), (409, 307, 309), (307, 409, 410), (410, 305, 307), (305, 410, 411), (411, 304, 305), (304, 411, 412), (412, 301, 304), (301, 412, 413), (413, 299, 301), (299, 413, 414), (414, 298, 299), (298, 414, 415), (415, 296, 298), (296, 415, 416), (416, 295, 296), (295, 416, 417), (417, 293, 295), (293, 417, 418), (418, 290, 293), (290, 418, 419), (419, 288, 290), (288, 419, 420), (420, 286, 288), (286, 420, 421), (421, 282, 286), (282, 421, 422), (422, 276, 282), (277, 276, 422), (422, 391, 390), (422, 390, 277), (273, 275, 423), (424, 348, 224), (273, 423, 425), (425, 424, 224), (425, 224, 273), (150, 347, 426), (426, 316, 150), (316, 426, 427), (427, 318, 316), (318, 427, 428), (428, 320, 318), (320, 428, 429), (429, 322, 320), (322, 429, 430), (430, 324, 322), (324, 430, 431), (431, 326, 324), (326, 431, 432), (432, 328, 326), (328, 432, 433), (433, 330, 328), (330, 433, 434), (434, 329, 330), (329, 434, 435), (435, 327, 329), (327, 435, 436), (436, 325, 327), (325, 436, 437), (437, 323, 325), (323, 437, 438), (438, 321, 323), (321, 438, 439), (439, 319, 321), (319, 439, 440), (440, 317, 319), (317, 440, 331), (331, 148, 317), (426, 347, 346), (346, 345, 344), (344, 343, 342), (342, 341, 340), (340, 339, 338), (338, 337, 336), (336, 335, 334), (334, 333, 332), (332, 331, 440), (440, 439, 438), (438, 437, 436), (436, 435, 434), (434, 433, 432), (432, 431, 430), (430, 429, 428), (428, 427, 426), (426, 346, 344), (344, 342, 340), (340, 338, 336), (336, 334, 332), (332, 440, 438), (438, 436, 434), (434, 432, 430), (430, 428, 426), (426, 344, 340), (340, 336, 332), (332, 438, 434), (434, 430, 426), (426, 340, 332), (332, 434, 426), (225, 348, 441), (441, 350, 225), (354, 242, 349), (349, 442, 354), (350, 349, 352), (352, 353, 351), (352, 351, 350), (253, 386, 443), (443, 356, 253), (356, 443, 444), (444, 358, 356), (358, 444, 445), (445, 360, 358), (360, 445, 446), (446, 362, 360), (362, 446, 447), (447, 364, 362), (364, 447, 448), (448, 366, 364), (366, 448, 449), (449, 367, 366), (367, 449, 450), (450, 368, 367), (368, 450, 451), (451, 365, 368), (365, 451, 452), (452, 363, 365), (363, 452, 453), (453, 361, 363), (361, 453, 454), (454, 359, 361), (359, 454, 455), (455, 357, 359), (357, 455, 456), (456, 355, 357), (355, 456, 369), (369, 250, 355), (371, 370, 369), (369, 456, 455), (455, 454, 453), (453, 452, 451), (451, 450, 449), (449, 448, 447), (447, 446, 445), (445, 444, 443), (443, 386, 385), (385, 384, 383), (383, 382, 381), (381, 380, 379), (379, 378, 377), (377, 376, 375), (375, 374, 373), (373, 372, 371), (371, 369, 455), (455, 453, 451), (451, 449, 447), (447, 445, 443), (443, 385, 383), (383, 381, 379), (379, 377, 375), (375, 373, 371), (371, 455, 451), (451, 447, 443), (443, 383, 379), (379, 375, 371), (371, 451, 443), (443, 379, 371), (388, 354, 442), (442, 349, 350), (350, 441, 348), (348, 424, 425), (425, 423, 275), (275, 271, 387), (387, 389, 388), (388, 442, 350), (350, 348, 425), (425, 275, 387), (387, 388, 350), (350, 425, 387), (392, 391, 457), (458, 459, 392), (457, 458, 392), (393, 392, 460), (461, 462, 393), (460, 461, 393), (394, 393, 463), (464, 465, 394), (394, 463, 466), (466, 464, 394), (394, 403, 395), (395, 403, 396), (398, 397, 396), (398, 400, 399), (401, 400, 398), (396, 402, 401), (403, 402, 396), (394, 465, 467), (468, 404, 403), (403, 394, 467), (469, 468, 403), (403, 467, 470), (470, 469, 403), (471, 472, 405), (405, 404, 473), (474, 471, 405), (405, 473, 474), (475, 476, 406), (406, 405, 477), (478, 475, 406), (406, 477, 478), (479, 480, 407), (407, 406, 481), (407, 481, 479), (482, 483, 408), (408, 407, 484), (408, 484, 482), (485, 486, 409), (409, 408, 487), (409, 487, 485), (411, 410, 409), (413, 412, 411), (416, 414, 413), (415, 414, 416), (418, 417, 416), (419, 418, 420), (421, 420, 488), (489, 490, 421), (421, 488, 491), (491, 489, 421), (422, 421, 492), (493, 494, 422), (422, 492, 495), (495, 493, 422), (391, 422, 496), (497, 498, 391), (496, 497, 391), (391, 498, 457), (392, 459, 499), (499, 460, 392), (393, 462, 500), (500, 463, 393), (401, 398, 396), (473, 404, 468), (468, 501, 473), (477, 405, 472), (481, 406, 476), (484, 407, 480), (487, 408, 483), (483, 502, 487), (503, 409, 486), (486, 504, 503), (411, 409, 418), (418, 413, 411), (413, 418, 416), (409, 503, 505), (488, 420, 418), (409, 505, 506), (507, 488, 418), (418, 409, 506), (508, 507, 418), (418, 506, 509), (510, 508, 418), (418, 509, 510), (421, 490, 492), (422, 494, 496), (470, 511, 512), (512, 469, 470), (467, 513, 511), (511, 470, 467), (512, 511, 514), (514, 515, 512), (468, 469, 512), (512, 516, 501), (512, 501, 468), (465, 464, 517), (517, 513, 467), (517, 467, 465), (511, 513, 518), (518, 514, 511), (516, 512, 515), (515, 519, 516), (515, 514, 520), (520, 521, 515), (473, 501, 516), (516, 522, 474), (516, 474, 473), (466, 523, 517), (517, 464, 466), (513, 517, 524), (524, 518, 513), (514, 518, 525), (525, 520, 514), (522, 516, 519), (519, 526, 522), (519, 515, 521), (521, 527, 519), (527, 521, 520), (520, 525, 528), (528, 529, 530), (530, 531, 532), (532, 533, 534), (534, 535, 536), (536, 537, 538), (538, 539, 540), (540, 541, 542), (542, 543, 544), (544, 545, 546), (546, 547, 548), (548, 549, 550), (550, 551, 552), (552, 553, 554), (554, 555, 527), (527, 520, 528), (528, 530, 532), (532, 534, 536), (536, 538, 540), (540, 542, 544), (544, 546, 548), (548, 550, 552), (552, 554, 527), (527, 528, 532), (532, 536, 540), (540, 544, 548), (548, 552, 527), (527, 532, 540), (540, 548, 527), (474, 522, 556), (556, 471, 474), (463, 500, 557), (557, 523, 466), (557, 466, 463), (517, 523, 558), (558, 524, 517), (518, 524, 528), (528, 525, 518), (556, 522, 526), (526, 559, 556), (526, 519, 527), (527, 555, 526), (524, 558, 529), (529, 528, 524), (558, 560, 530), (530, 529, 558), (560, 561, 531), (531, 530, 560), (561, 562, 532), (532, 531, 561), (562, 563, 533), (533, 532, 562), (563, 564, 534), (534, 533, 563), (564, 565, 535), (535, 534, 564), (565, 566, 536), (536, 535, 565), (566, 567, 537), (537, 536, 566), (567, 568, 538), (538, 537, 567), (568, 569, 539), (539, 538, 568), (569, 570, 540), (540, 539, 569), (570, 571, 541), (541, 540, 570), (571, 572, 542), (542, 541, 571), (572, 573, 543), (543, 542, 572), (573, 574, 544), (544, 543, 573), (574, 575, 545), (545, 544, 574), (575, 576, 546), (546, 545, 575), (576, 577, 547), (547, 546, 576), (577, 578, 548), (548, 547, 577), (578, 579, 549), (549, 548, 578), (579, 580, 550), (550, 549, 579), (580, 581, 551), (551, 550, 580), (581, 582, 552), (552, 551, 581), (582, 583, 553), (553, 552, 582), (583, 559, 554), (554, 553, 583), (559, 526, 555), (555, 554, 559), (472, 471, 556), (556, 584, 478), (478, 477, 472), (556, 478, 472), (462, 461, 585), (585, 557, 500), (585, 500, 462), (523, 557, 560), (560, 558, 523), (584, 556, 559), (559, 583, 584), (557, 585, 561), (561, 560, 557), (585, 586, 562), (562, 561, 585), (586, 587, 563), (563, 562, 586), (587, 588, 564), (564, 563, 587), (588, 589, 565), (565, 564, 588), (589, 590, 566), (566, 565, 589), (590, 591, 567), (567, 566, 590), (591, 592, 568), (568, 567, 591), (592, 593, 569), (569, 568, 592), (593, 594, 570), (570, 569, 593), (594, 595, 571), (571, 570, 594), (595, 596, 572), (572, 571, 595), (596, 597, 573), (573, 572, 596), (597, 598, 574), (574, 573, 597), (598, 599, 575), (575, 574, 598), (599, 600, 576), (576, 575, 599), (600, 601, 577), (577, 576, 600), (601, 602, 578), (578, 577, 601), (602, 603, 579), (579, 578, 602), (603, 604, 580), (580, 579, 603), (604, 605, 581), (581, 580, 604), (605, 606, 582), (582, 581, 605), (606, 584, 583), (583, 582, 606), (478, 584, 606), (606, 475, 478), (460, 499, 586), (586, 585, 461), (586, 461, 460), (459, 458, 587), (587, 586, 499), (587, 499, 459), (457, 498, 588), (588, 587, 458), (588, 458, 457), (497, 589, 588), (588, 498, 497), (494, 493, 590), (590, 589, 497), (497, 496, 494), (590, 497, 494), (495, 591, 590), (590, 493, 495), (490, 489, 592), (592, 591, 495), (495, 492, 490), (592, 495, 490), (491, 593, 592), (592, 489, 491), (488, 507, 594), (594, 593, 491), (594, 491, 488), (508, 595, 594), (594, 507, 508), (510, 596, 595), (595, 508, 510), (509, 597, 596), (596, 510, 509), (506, 598, 597), (597, 509, 506), (505, 599, 598), (598, 506, 505), (503, 504, 600), (600, 599, 505), (600, 505, 503), (486, 485, 601), (601, 600, 504), (601, 504, 486), (487, 502, 602), (602, 601, 485), (602, 485, 487), (483, 482, 603), (603, 602, 502), (603, 502, 483), (484, 480, 604), (604, 603, 482), (604, 482, 484), (479, 605, 604), (604, 480, 479), (476, 475, 606), (606, 605, 479), (479, 481, 476), (606, 479, 476)])
me_mg90s_001.use_remesh_preserve_volume = False
me_mg90s_001.use_remesh_preserve_attributes = False
me_mg90s_001.use_mirror_vertex_groups = False
me_mg90s_001.update()
me_cube_013 = bpy.data.meshes.new('Cube.013')
me_cube_013.from_pydata([(-1.0, -3.839, -3.059), (-1.0, -3.839, 2.903), (-1.0, 5.992, -3.059), (-1.0, 5.992, 2.903), (10.5, -3.839, -3.059), (10.5, -3.839, 2.903), (10.5, 5.992, -3.059), (10.5, 5.992, 2.903), (15.53, 5.992, 2.903), (15.53, 5.992, -3.059), (15.53, 0.9231, -3.059), (15.53, 0.9231, 2.903), (19.44, 5.992, 2.903), (19.44, 5.992, -3.059), (19.44, 0.9231, -3.059), (19.44, 0.9231, 2.903), (22.85, 5.992, 2.903), (22.85, 5.992, -3.059), (22.85, -3.839, -3.059), (22.85, -3.839, 2.903), (27.79, -0.2702, 2.903), (27.79, -0.2702, -3.059), (27.79, -3.839, -3.059), (27.79, -3.839, 2.903)], [], [(0, 1, 3, 2), (2, 3, 7, 6), (7, 5, 11, 8), (4, 5, 1, 0), (2, 6, 4, 0), (7, 3, 1, 5), (11, 10, 14, 15), (6, 7, 8, 9), (5, 4, 10, 11), (4, 6, 9, 10), (14, 13, 17, 18), (10, 9, 13, 14), (8, 11, 15, 12), (9, 8, 12, 13), (16, 19, 23, 20), (12, 15, 19, 16), (13, 12, 16, 17), (15, 14, 18, 19), (21, 20, 23, 22), (17, 16, 20, 21), (19, 18, 22, 23), (18, 17, 21, 22)])
me_cube_013.use_remesh_preserve_volume = False
me_cube_013.use_remesh_preserve_attributes = False
me_cube_013.use_mirror_vertex_groups = False
me_cube_013.update()
me_cube_012 = bpy.data.meshes.new('Cube.012')
me_cube_012.from_pydata([(-18.0, -7.0, -28.0), (-18.0, -7.0, -11.5), (15.0, -7.0, -28.0), (15.0, -7.0, -11.5), (-18.0, -7.0, -7.5), (15.0, -7.0, -7.5), (-16.0, -7.0, 28.0), (-18.0, -7.0, 26.0), (15.0, -7.0, 26.0), (13.0, -7.0, 28.0), (-18.0, -5.996, -7.5), (-18.0, -5.996, -11.5), (-18.0, -5.996, -28.0), (-16.0, -5.996, 28.0), (13.0, -5.996, 28.0), (-18.0, -5.996, 26.0), (15.0, -5.996, 26.0), (15.0, -5.996, -7.5), (15.0, -5.996, -11.5), (15.0, -5.996, -28.0)], [], [(3, 18, 17, 5), (2, 3, 1, 0), (1, 3, 5, 4), (4, 5, 8, 9, 6, 7), (5, 17, 16, 8), (6, 13, 15, 7), (0, 1, 11, 12), (14, 13, 6, 9), (12, 19, 2, 0), (15, 10, 4, 7), (19, 12, 11, 10, 15, 13, 14, 16, 17, 18), (16, 14, 9, 8), (10, 11, 1, 4), (19, 18, 3, 2)])
me_cube_012.use_remesh_preserve_volume = False
me_cube_012.use_remesh_preserve_attributes = False
me_cube_012.use_mirror_vertex_groups = False
me_cube_012.update()
me_cube_005 = bpy.data.meshes.new('Cube.005')
me_cube_005.from_pydata([(-18.0, -7.0, -28.0), (-18.0, -7.0, -11.5), (15.0, -7.0, -28.0), (15.0, -7.0, -11.5), (-18.0, -7.0, -7.5), (15.0, -7.0, -7.5), (-18.0, 6.436, -28.0), (-16.0, 8.5, -28.0), (-18.0, 6.436, -11.5), (-16.0, 8.5, -11.5), (13.0, 8.5, -28.0), (15.0, 6.436, -28.0), (13.0, 8.5, -11.5), (15.0, 6.436, -11.5), (-18.0, 4.936, -7.5), (-16.0, 7.0, -7.5), (13.0, 7.0, -7.5), (15.0, 4.936, -7.5), (-16.0, -7.0, 28.0), (-18.0, -7.0, 26.0), (-18.0, 4.936, 26.0), (-16.0, 5.0, 28.0), (-16.0, 7.0, 26.0), (13.0, 7.0, 26.0), (13.0, 5.0, 28.0), (15.0, 4.936, 26.0), (15.0, -7.0, 26.0), (13.0, -7.0, 28.0)], [], [(7, 9, 12, 10), (6, 7, 10, 11, 2, 0), (3, 13, 17, 5), (2, 3, 1, 0), (8, 1, 4, 14), (1, 3, 5, 4), (24, 21, 18, 27), (11, 13, 3, 2), (14, 4, 19, 20), (12, 9, 15, 16), (4, 5, 26, 27, 18, 19), (16, 15, 22, 23), (5, 17, 25, 26), (20, 21, 22), (23, 24, 25), (9, 7, 6, 8), (13, 11, 10, 12), (8, 14, 15, 9), (17, 13, 12, 16), (18, 21, 20, 19), (21, 24, 23, 22), (24, 27, 26, 25), (16, 23, 25, 17), (22, 15, 14, 20), (0, 1, 8, 6)])
me_cube_005.use_remesh_preserve_volume = False
me_cube_005.use_remesh_preserve_attributes = False
me_cube_005.use_mirror_vertex_groups = False
me_cube_005.update()

# ---- objects
ob_cube_001 = bpy.data.objects.new('Cube.001', me_cube_017)
ob_cable_hole_001 = bpy.data.objects.new('cable hole.001', me_cube_016)
ob_cube = bpy.data.objects.new('Cube', me_cube_015)
ob_lidinset = bpy.data.objects.new('lidinset', me_cube_014)
ob_cable_hole = bpy.data.objects.new('cable hole', me_cube_011)
ob_mounting_cavity = bpy.data.objects.new('mounting cavity', me_cube_010)
ob_leaver_hole = bpy.data.objects.new('leaver hole', me_cube_009)
ob_sonsor_cavity = bpy.data.objects.new('sonsor cavity', me_cube_008)
ob_sensors = bpy.data.objects.new('sensors', me_cube_007)
ob_wemos_cavity = bpy.data.objects.new('wemos cavity', me_cube_006)
ob_cable = bpy.data.objects.new('cable', me_cube_004)
ob_usb = bpy.data.objects.new('usb', me_cube_003)
ob_wemos = bpy.data.objects.new('wemos', me_cube_002)
ob_button = bpy.data.objects.new('button', me_cube_001)
ob_sensors_001 = bpy.data.objects.new('sensors.001', me_cube)
ob_lamp = bpy.data.objects.new('Lamp', light_lamp)
ob_camera = bpy.data.objects.new('Camera', cam_camera)
ob_mg90s_001 = bpy.data.objects.new('Mg90S.001', me_mg90s_001)
ob_leaver = bpy.data.objects.new('leaver', me_cube_013)
ob_lid = bpy.data.objects.new('lid', me_cube_012)
ob_case = bpy.data.objects.new('case', me_cube_005)

# ---- transforms, parenting, visibility, modifiers, constraints
ob_cube_001.location = (-11.05, -7.483, -22.0)
ob_cube_001.scale = (0.8, 0.8519, 1.0)
ob_cube_001.lineart.crease_threshold = 0.0
ob_cable_hole_001.location = (-39.0, -6.5, 0.0)
ob_cable_hole_001.hide_viewport = True
ob_cable_hole_001.lineart.crease_threshold = 0.0
ob_cube.location = (-11.05, -7.701, -22.0)
ob_cube.lineart.crease_threshold = 0.0
ob_lidinset.location = (-27.0, -7.25, 12.0)
ob_lidinset.scale = (12.7, 0.75, 17.2)
ob_lidinset.hide_viewport = True
ob_lidinset.lineart.crease_threshold = 0.0
ob_cable_hole.location = (-39.0, -6.5, 0.0)
ob_cable_hole.hide_viewport = True
ob_cable_hole.lineart.crease_threshold = 0.0
ob_mounting_cavity.location = (-20.0, 0.0, 0.0)
ob_mounting_cavity.hide_viewport = True
ob_mounting_cavity.lineart.crease_threshold = 0.0
ob_leaver_hole.location = (0.0, 0.0, -15.0)
ob_leaver_hole.hide_viewport = True
ob_leaver_hole.lineart.crease_threshold = 0.0
ob_sonsor_cavity.location = (-16.07, -6.0, 8.0)
ob_sonsor_cavity.scale = (5.0, 2.0, 11.0)
ob_sonsor_cavity.hide_viewport = True
ob_sonsor_cavity.lineart.crease_threshold = 0.0
ob_sensors.location = (-5.568, -5.0, 8.0)
ob_sensors.hide_viewport = True
ob_sensors.lineart.crease_threshold = 0.0
ob_wemos_cavity.location = (-27.0, -0.5, 12.0)
ob_wemos_cavity.scale = (13.0, 5.0, 17.5)
ob_wemos_cavity.hide_viewport = True
ob_wemos_cavity.lineart.crease_threshold = 0.0
ob_cable.location = (-6.568, -5.0, 0.0)
ob_cable.hide_viewport = True
ob_cable.lineart.crease_threshold = 0.0
ob_usb.location = (-27.0, -2.213, 33.85)
ob_usb.scale = (6.0, 6.0, 6.0)
ob_usb.hide_viewport = True
ob_usb.lineart.crease_threshold = 0.0
ob_wemos.location = (-27.0, -0.5, 12.0)
ob_wemos.scale = (13.0, 5.0, 17.5)
ob_wemos.hide_viewport = True
ob_wemos.lineart.crease_threshold = 0.0
ob_button.location = (0.0, -7.0, -16.0)
ob_button.scale = (8.0, 1.5, 8.0)
ob_button.lineart.crease_threshold = 0.0
ob_sensors_001.location = (-3.068, -6.5, 0.0)
ob_sensors_001.hide_viewport = True
ob_sensors_001.lineart.crease_threshold = 0.0
_m = ob_sensors_001.modifiers.new('Boolean', 'BOOLEAN')
_m.object = ob_cable
_m.operation = 'UNION'
_m.solver = 'FAST'
_m = ob_sensors_001.modifiers.new('Array', 'ARRAY')
_m.count = 3
_m.use_constant_offset = True
_m.constant_offset_displace = (0.0, 0.0, 8.0)
_m.use_relative_offset = False
ob_lamp.location = (4.076, 1.005, 5.904)
ob_lamp.rotation_euler = (0.6503, 0.05522, 1.866)
ob_lamp.lock_rotations_4d = False
ob_lamp.empty_display_type = 'ARROWS'
ob_lamp.color = (0.0, 0.0, 0.0, 0.0)
ob_lamp.lineart.crease_threshold = 0.0
ob_camera.location = (7.481, -6.508, 5.344)
ob_camera.rotation_euler = (1.109, 0.0, 0.8149)
ob_camera.lock_rotations_4d = False
ob_camera.empty_display_type = 'ARROWS'
ob_camera.color = (0.0, 0.0, 0.0, 0.0)
ob_camera.display_type = 'WIRE'
ob_camera.lineart.crease_threshold = 0.0
ob_mg90s_001.location = (-25.0, 0.0, -36.4)
ob_mg90s_001.lineart.crease_threshold = 0.0
ob_leaver.location = (-24.19, -1.0, -14.89)
ob_leaver.lineart.crease_threshold = 0.0
_m = ob_leaver.modifiers.new('Boolean', 'BOOLEAN')
_m.object = ob_mg90s_001
_m.solver = 'FAST'
ob_lid.location = (-24.0, -1.5, 3.5)
ob_lid.lineart.crease_threshold = 0.0
_m = ob_lid.modifiers.new('Boolean', 'BOOLEAN')
_m.object = ob_leaver_hole
_m.solver = 'FAST'
_m = ob_lid.modifiers.new('Boolean.001', 'BOOLEAN')
_m.object = ob_lidinset
_m.operation = 'UNION'
_m.solver = 'FAST'
_m = ob_lid.modifiers.new('Boolean.002', 'BOOLEAN')
_m.object = ob_usb
_m.solver = 'FAST'
_m = ob_lid.modifiers.new('Boolean.003', 'BOOLEAN')
_m.object = ob_cable_hole_001
_m.operation = 'UNION'
_m.solver = 'FAST'
_m = ob_lid.modifiers.new('Boolean.004', 'BOOLEAN')
_m.object = ob_cube_001
_m.operation = 'UNION'
_m.solver = 'FAST'
ob_case.location = (-24.0, -0.5, 3.5)
ob_case.lineart.crease_threshold = 0.0
_m = ob_case.modifiers.new('Boolean.002', 'BOOLEAN')
_m.object = ob_sensors
_m.operation = 'UNION'
_m.solver = 'FAST'
_m = ob_case.modifiers.new('Boolean', 'BOOLEAN')
_m.object = ob_wemos_cavity
_m.solver = 'FAST'
_m = ob_case.modifiers.new('Boolean.001', 'BOOLEAN')
_m.object = ob_mg90s_001
_m.solver = 'FAST'
_m = ob_case.modifiers.new('Boolean.003', 'BOOLEAN')
_m.object = ob_sensors_001
_m.solver = 'FAST'
_m = ob_case.modifiers.new('Boolean.004', 'BOOLEAN')
_m.object = ob_sonsor_cavity
_m.solver = 'FAST'
_m = ob_case.modifiers.new('Boolean.005', 'BOOLEAN')
_m.object = ob_leaver_hole
_m.solver = 'FAST'
_m = ob_case.modifiers.new('Boolean.006', 'BOOLEAN')
_m.object = ob_cable_hole
_m.solver = 'FAST'
_m = ob_case.modifiers.new('Boolean.007', 'BOOLEAN')
_m.object = ob_mounting_cavity
_m.solver = 'FAST'
_m = ob_case.modifiers.new('Boolean.008', 'BOOLEAN')
_m.object = ob_usb
_m.solver = 'FAST'
_m = ob_case.modifiers.new('Boolean.009', 'BOOLEAN')
_m.object = ob_cube
_m.solver = 'FAST'

# ---- collection membership
col_collection_1.objects.link(ob_cube_001)
col_collection_1.objects.link(ob_cable_hole_001)
col_collection_1.objects.link(ob_cube)
col_collection_1.objects.link(ob_lidinset)
col_collection_1.objects.link(ob_cable_hole)
col_collection_1.objects.link(ob_mounting_cavity)
col_collection_1.objects.link(ob_leaver_hole)
col_collection_1.objects.link(ob_sonsor_cavity)
col_collection_1.objects.link(ob_sensors)
col_collection_1.objects.link(ob_wemos_cavity)
col_collection_1.objects.link(ob_cable)
col_collection_1.objects.link(ob_usb)
col_collection_1.objects.link(ob_wemos)
col_collection_1.objects.link(ob_button)
col_collection_1.objects.link(ob_sensors_001)
col_collection_1.objects.link(ob_lamp)
col_collection_1.objects.link(ob_camera)
col_collection_1.objects.link(ob_mg90s_001)
col_collection_1.objects.link(ob_leaver)
col_collection_1.objects.link(ob_lid)
col_collection_1.objects.link(ob_case)

# ---- scene / render settings (as saved in the file)
scene.camera = ob_camera
scene.frame_start = 1; scene.frame_end = 250; scene.frame_set(1)
scene.render.engine = 'BLENDER_EEVEE_NEXT'
scene.render.resolution_percentage = 50
scene.render.dither_intensity = 0.0
scene.cycles.use_denoising = False
scene.cycles.samples = 128
scene.cycles.sampling_pattern = 'TABULATED_SOBOL'
scene.cycles.light_sampling_threshold = 0.0
scene.cycles.use_adaptive_sampling = False
scene.cycles.use_light_tree = False
scene.cycles.blur_glossy = 0.0
scene.cycles.sample_clamp_indirect = 0.0
scene.view_settings.view_transform = 'Standard'
bpy.context.view_layer.update()
